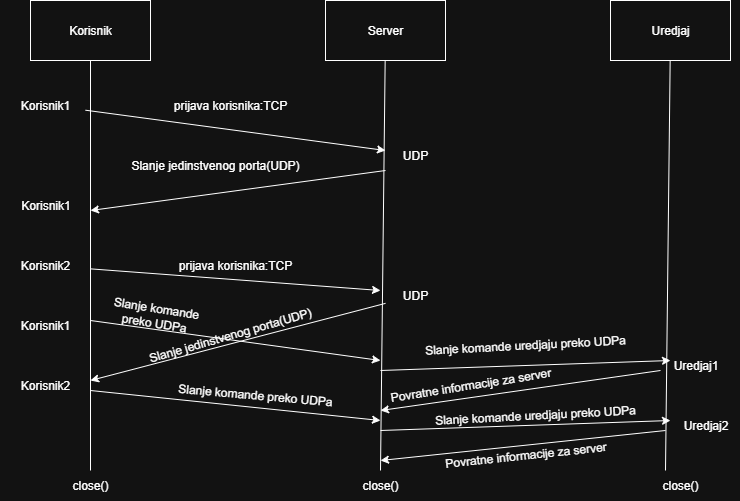

The diagram above was exported from draw.io. Its source (the exported page's mxGraphModel, read from the mxfile embedded in the PNG):
<mxGraphModel dx="1042" dy="535" grid="1" gridSize="10" guides="1" tooltips="1" connect="1" arrows="1" fold="1" page="1" pageScale="1" pageWidth="850" pageHeight="1100" math="0" shadow="0">
  <root>
    <mxCell id="0" />
    <mxCell id="1" parent="0" />
    <mxCell id="k5mNb-Y0BqwCSzTvplfe-1" value="" style="rounded=0;whiteSpace=wrap;html=1;" vertex="1" parent="1">
      <mxGeometry x="70" y="50" width="120" height="60" as="geometry" />
    </mxCell>
    <mxCell id="k5mNb-Y0BqwCSzTvplfe-2" value="Korisnik" style="text;html=1;align=center;verticalAlign=middle;whiteSpace=wrap;rounded=0;" vertex="1" parent="1">
      <mxGeometry x="100" y="65" width="60" height="30" as="geometry" />
    </mxCell>
    <mxCell id="k5mNb-Y0BqwCSzTvplfe-3" value="" style="rounded=0;whiteSpace=wrap;html=1;" vertex="1" parent="1">
      <mxGeometry x="365" y="50" width="120" height="60" as="geometry" />
    </mxCell>
    <mxCell id="k5mNb-Y0BqwCSzTvplfe-4" value="Server" style="text;html=1;align=center;verticalAlign=middle;whiteSpace=wrap;rounded=0;" vertex="1" parent="1">
      <mxGeometry x="395" y="65" width="60" height="30" as="geometry" />
    </mxCell>
    <mxCell id="k5mNb-Y0BqwCSzTvplfe-5" value="Uredjaj" style="rounded=0;whiteSpace=wrap;html=1;" vertex="1" parent="1">
      <mxGeometry x="650" y="50" width="120" height="60" as="geometry" />
    </mxCell>
    <mxCell id="k5mNb-Y0BqwCSzTvplfe-7" value="close()" style="text;html=1;align=center;verticalAlign=middle;whiteSpace=wrap;rounded=0;" vertex="1" parent="1">
      <mxGeometry x="100" y="520" width="60" height="30" as="geometry" />
    </mxCell>
    <mxCell id="k5mNb-Y0BqwCSzTvplfe-9" value="" style="endArrow=none;html=1;rounded=0;entryX=0.5;entryY=0;entryDx=0;entryDy=0;" edge="1" parent="1" source="k5mNb-Y0BqwCSzTvplfe-1" target="k5mNb-Y0BqwCSzTvplfe-7">
      <mxGeometry width="50" height="50" relative="1" as="geometry">
        <mxPoint x="130" y="160" as="sourcePoint" />
        <mxPoint x="130" y="180.71067811865476" as="targetPoint" />
      </mxGeometry>
    </mxCell>
    <mxCell id="k5mNb-Y0BqwCSzTvplfe-11" value="" style="endArrow=none;html=1;rounded=0;entryX=0.5;entryY=0;entryDx=0;entryDy=0;" edge="1" parent="1" source="k5mNb-Y0BqwCSzTvplfe-3" target="k5mNb-Y0BqwCSzTvplfe-12">
      <mxGeometry width="50" height="50" relative="1" as="geometry">
        <mxPoint x="425" y="160" as="sourcePoint" />
        <mxPoint x="420" y="500" as="targetPoint" />
      </mxGeometry>
    </mxCell>
    <mxCell id="k5mNb-Y0BqwCSzTvplfe-12" value="close()" style="text;html=1;align=center;verticalAlign=middle;whiteSpace=wrap;rounded=0;" vertex="1" parent="1">
      <mxGeometry x="390" y="520" width="60" height="30" as="geometry" />
    </mxCell>
    <mxCell id="k5mNb-Y0BqwCSzTvplfe-13" value="close()" style="text;html=1;align=center;verticalAlign=middle;whiteSpace=wrap;rounded=0;" vertex="1" parent="1">
      <mxGeometry x="690" y="520" width="60" height="30" as="geometry" />
    </mxCell>
    <mxCell id="k5mNb-Y0BqwCSzTvplfe-15" value="" style="endArrow=none;html=1;rounded=0;entryX=0.25;entryY=0;entryDx=0;entryDy=0;" edge="1" parent="1" source="k5mNb-Y0BqwCSzTvplfe-5" target="k5mNb-Y0BqwCSzTvplfe-13">
      <mxGeometry width="50" height="50" relative="1" as="geometry">
        <mxPoint x="710" y="160" as="sourcePoint" />
        <mxPoint x="710" y="180.71067811865476" as="targetPoint" />
      </mxGeometry>
    </mxCell>
    <mxCell id="k5mNb-Y0BqwCSzTvplfe-16" value="Korisnik1" style="text;html=1;align=center;verticalAlign=middle;whiteSpace=wrap;rounded=0;" vertex="1" parent="1">
      <mxGeometry x="50" y="140" width="70" height="30" as="geometry" />
    </mxCell>
    <mxCell id="k5mNb-Y0BqwCSzTvplfe-17" value="" style="endArrow=classic;html=1;rounded=0;" edge="1" parent="1">
      <mxGeometry width="50" height="50" relative="1" as="geometry">
        <mxPoint x="125" y="159.70149253731347" as="sourcePoint" />
        <mxPoint x="425" y="200" as="targetPoint" />
      </mxGeometry>
    </mxCell>
    <mxCell id="k5mNb-Y0BqwCSzTvplfe-18" value="UDP" style="text;html=1;align=center;verticalAlign=middle;whiteSpace=wrap;rounded=0;" vertex="1" parent="1">
      <mxGeometry x="425" y="190" width="60" height="30" as="geometry" />
    </mxCell>
    <mxCell id="k5mNb-Y0BqwCSzTvplfe-19" value="prijava korisnika:TCP" style="text;html=1;align=center;verticalAlign=middle;whiteSpace=wrap;rounded=0;strokeWidth=1;rotation=0;" vertex="1" parent="1">
      <mxGeometry x="195" y="140" width="150" height="30" as="geometry" />
    </mxCell>
    <mxCell id="k5mNb-Y0BqwCSzTvplfe-24" value="Slanje jedinstvenog porta(UDP)" style="text;html=1;align=center;verticalAlign=middle;whiteSpace=wrap;rounded=0;" vertex="1" parent="1">
      <mxGeometry x="145" y="200" width="220" height="30" as="geometry" />
    </mxCell>
    <mxCell id="k5mNb-Y0BqwCSzTvplfe-26" value="" style="endArrow=classic;html=1;rounded=0;exitX=0;exitY=1;exitDx=0;exitDy=0;" edge="1" parent="1" source="k5mNb-Y0BqwCSzTvplfe-18">
      <mxGeometry width="50" height="50" relative="1" as="geometry">
        <mxPoint x="320" y="260" as="sourcePoint" />
        <mxPoint x="130" y="260" as="targetPoint" />
      </mxGeometry>
    </mxCell>
    <mxCell id="k5mNb-Y0BqwCSzTvplfe-28" value="Korisnik1" style="text;html=1;align=center;verticalAlign=middle;resizable=0;points=[];autosize=1;strokeColor=none;fillColor=none;" vertex="1" parent="1">
      <mxGeometry x="50" y="240" width="70" height="30" as="geometry" />
    </mxCell>
    <mxCell id="k5mNb-Y0BqwCSzTvplfe-29" value="Korisnik2" style="text;html=1;align=center;verticalAlign=middle;whiteSpace=wrap;rounded=0;" vertex="1" parent="1">
      <mxGeometry x="40" y="300" width="90" height="30" as="geometry" />
    </mxCell>
    <mxCell id="k5mNb-Y0BqwCSzTvplfe-30" value="Korisnik2" style="text;html=1;align=center;verticalAlign=middle;whiteSpace=wrap;rounded=0;" vertex="1" parent="1">
      <mxGeometry x="55" y="420" width="60" height="30" as="geometry" />
    </mxCell>
    <mxCell id="k5mNb-Y0BqwCSzTvplfe-31" value="Korisnik1" style="text;html=1;align=center;verticalAlign=middle;whiteSpace=wrap;rounded=0;" vertex="1" parent="1">
      <mxGeometry x="55" y="360" width="60" height="30" as="geometry" />
    </mxCell>
    <mxCell id="k5mNb-Y0BqwCSzTvplfe-33" value="" style="endArrow=classic;html=1;rounded=0;" edge="1" parent="1" source="k5mNb-Y0BqwCSzTvplfe-29">
      <mxGeometry width="50" height="50" relative="1" as="geometry">
        <mxPoint x="130" y="365" as="sourcePoint" />
        <mxPoint x="420" y="340" as="targetPoint" />
      </mxGeometry>
    </mxCell>
    <mxCell id="k5mNb-Y0BqwCSzTvplfe-34" value="" style="endArrow=classic;html=1;rounded=0;" edge="1" parent="1">
      <mxGeometry width="50" height="50" relative="1" as="geometry">
        <mxPoint x="130" y="370" as="sourcePoint" />
        <mxPoint x="420" y="410" as="targetPoint" />
      </mxGeometry>
    </mxCell>
    <mxCell id="k5mNb-Y0BqwCSzTvplfe-35" value="" style="endArrow=classic;html=1;rounded=0;" edge="1" parent="1">
      <mxGeometry width="50" height="50" relative="1" as="geometry">
        <mxPoint x="130" y="440" as="sourcePoint" />
        <mxPoint x="420" y="470" as="targetPoint" />
      </mxGeometry>
    </mxCell>
    <mxCell id="k5mNb-Y0BqwCSzTvplfe-36" value="prijava korisnika:TCP" style="text;html=1;align=center;verticalAlign=middle;whiteSpace=wrap;rounded=0;strokeWidth=1;rotation=0;" vertex="1" parent="1">
      <mxGeometry x="200" y="300" width="150" height="30" as="geometry" />
    </mxCell>
    <mxCell id="k5mNb-Y0BqwCSzTvplfe-38" value="UDP" style="text;html=1;align=center;verticalAlign=middle;whiteSpace=wrap;rounded=0;" vertex="1" parent="1">
      <mxGeometry x="425" y="330" width="60" height="30" as="geometry" />
    </mxCell>
    <mxCell id="k5mNb-Y0BqwCSzTvplfe-39" value="" style="endArrow=classic;html=1;rounded=0;" edge="1" parent="1" source="k5mNb-Y0BqwCSzTvplfe-38">
      <mxGeometry width="50" height="50" relative="1" as="geometry">
        <mxPoint x="354.28932188134524" y="395" as="sourcePoint" />
        <mxPoint x="130" y="430" as="targetPoint" />
      </mxGeometry>
    </mxCell>
    <mxCell id="k5mNb-Y0BqwCSzTvplfe-42" value="Slanje jedinstvenog porta(UDP)" style="text;html=1;align=center;verticalAlign=middle;whiteSpace=wrap;rounded=0;rotation=344;" vertex="1" parent="1">
      <mxGeometry x="160" y="370" width="220" height="30" as="geometry" />
    </mxCell>
    <mxCell id="k5mNb-Y0BqwCSzTvplfe-43" value="Slanje komande preko UDPa" style="text;html=1;align=center;verticalAlign=middle;whiteSpace=wrap;rounded=0;rotation=9;" vertex="1" parent="1">
      <mxGeometry x="145" y="350" width="100" height="30" as="geometry" />
    </mxCell>
    <mxCell id="k5mNb-Y0BqwCSzTvplfe-44" value="Slanje komande preko UDPa" style="text;html=1;align=center;verticalAlign=middle;whiteSpace=wrap;rounded=0;rotation=5;" vertex="1" parent="1">
      <mxGeometry x="195" y="430" width="200" height="30" as="geometry" />
    </mxCell>
    <mxCell id="k5mNb-Y0BqwCSzTvplfe-45" value="" style="endArrow=classic;html=1;rounded=0;" edge="1" parent="1">
      <mxGeometry width="50" height="50" relative="1" as="geometry">
        <mxPoint x="420" y="420" as="sourcePoint" />
        <mxPoint x="710" y="410" as="targetPoint" />
      </mxGeometry>
    </mxCell>
    <mxCell id="k5mNb-Y0BqwCSzTvplfe-46" value="" style="endArrow=classic;html=1;rounded=0;" edge="1" parent="1">
      <mxGeometry width="50" height="50" relative="1" as="geometry">
        <mxPoint x="420" y="480" as="sourcePoint" />
        <mxPoint x="710" y="470" as="targetPoint" />
      </mxGeometry>
    </mxCell>
    <mxCell id="k5mNb-Y0BqwCSzTvplfe-47" value="Uredjaj1" style="text;html=1;align=center;verticalAlign=middle;resizable=0;points=[];autosize=1;strokeColor=none;fillColor=none;" vertex="1" parent="1">
      <mxGeometry x="700" y="400" width="70" height="30" as="geometry" />
    </mxCell>
    <mxCell id="k5mNb-Y0BqwCSzTvplfe-48" value="Uredjaj2" style="text;html=1;align=center;verticalAlign=middle;resizable=0;points=[];autosize=1;strokeColor=none;fillColor=none;" vertex="1" parent="1">
      <mxGeometry x="710" y="460" width="70" height="30" as="geometry" />
    </mxCell>
    <mxCell id="k5mNb-Y0BqwCSzTvplfe-50" value="Slanje komande uredjaju preko UDPa" style="text;html=1;align=center;verticalAlign=middle;whiteSpace=wrap;rounded=0;rotation=357;" vertex="1" parent="1">
      <mxGeometry x="460" y="380" width="210" height="30" as="geometry" />
    </mxCell>
    <mxCell id="k5mNb-Y0BqwCSzTvplfe-52" value="Slanje komande uredjaju preko UDPa" style="text;html=1;align=center;verticalAlign=middle;whiteSpace=wrap;rounded=0;rotation=357;" vertex="1" parent="1">
      <mxGeometry x="470.00114049287447" y="450.00471842682776" width="210" height="30" as="geometry" />
    </mxCell>
    <mxCell id="k5mNb-Y0BqwCSzTvplfe-53" value="" style="endArrow=classic;html=1;rounded=0;" edge="1" parent="1" source="k5mNb-Y0BqwCSzTvplfe-47">
      <mxGeometry width="50" height="50" relative="1" as="geometry">
        <mxPoint x="629.2893218813452" y="465" as="sourcePoint" />
        <mxPoint x="420" y="460" as="targetPoint" />
      </mxGeometry>
    </mxCell>
    <mxCell id="k5mNb-Y0BqwCSzTvplfe-54" value="Povratne informacije za server" style="text;html=1;align=center;verticalAlign=middle;resizable=0;points=[];autosize=1;strokeColor=none;fillColor=none;rotation=351;" vertex="1" parent="1">
      <mxGeometry x="415" y="420" width="190" height="30" as="geometry" />
    </mxCell>
    <mxCell id="k5mNb-Y0BqwCSzTvplfe-55" value="" style="endArrow=classic;html=1;rounded=0;" edge="1" parent="1">
      <mxGeometry width="50" height="50" relative="1" as="geometry">
        <mxPoint x="705" y="480" as="sourcePoint" />
        <mxPoint x="420" y="510" as="targetPoint" />
      </mxGeometry>
    </mxCell>
    <mxCell id="k5mNb-Y0BqwCSzTvplfe-56" value="Povratne informacije za server" style="text;html=1;align=center;verticalAlign=middle;resizable=0;points=[];autosize=1;strokeColor=none;fillColor=none;rotation=354;" vertex="1" parent="1">
      <mxGeometry x="469.99690933214157" y="489.996599287749" width="190" height="30" as="geometry" />
    </mxCell>
  </root>
</mxGraphModel>